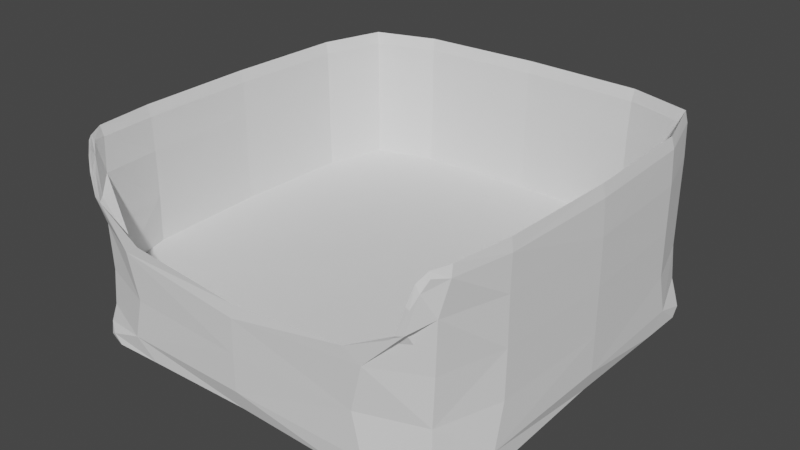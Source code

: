 # Source: HouseCaixadeAreia1.blend  (saved by Blender 3.1.7; exported with 4.5.12 LTS)
import bpy
from mathutils import Matrix  # noqa: F401  (used for matrix-valued properties, if any)

bpy.ops.wm.read_factory_settings(use_empty=True)
scene = bpy.context.scene
scene.name = 'Scene'

# ---- collections
col_collection = bpy.data.collections.new('Collection'); scene.collection.children.link(col_collection)

# ---- world
world_world = bpy.data.worlds.new('World'); scene.world = world_world
world_world.use_nodes = True; world_world.node_tree.nodes.clear()
_N = world_world.node_tree.nodes; _L = world_world.node_tree.links
n0 = _N.new('ShaderNodeOutputWorld'); n0.name = 'World Output'; n0.location = (300, 300)
n1 = _N.new('ShaderNodeBackground'); n1.name = 'Background'; n1.location = (10, 300)
n1.inputs[0].default_value = (0.05088, 0.05088, 0.05088, 1.0)
_L.new(n1.outputs[0], n0.inputs[0])
n0.is_active_output = True
world_world.color = (0.05088, 0.05088, 0.05088)
world_world.use_sun_shadow = False
world_world.sun_shadow_jitter_overblur = 0.0

# ---- meshes
me_housecaixadeareia1 = bpy.data.meshes.new('HouseCaixadeAreia1')
me_housecaixadeareia1.from_pydata([(-1.911, -1.121, 1.839), (-1.138, 1.92, 1.839), (-1.914, 1.137, 1.838), (1.914, 1.137, 1.838), (1.138, 1.92, 1.839), (1.911, -1.121, 1.839), (-1.257, -1.933, 0.2738), (-1.018, -1.682, 0.02922), (-1.682, -1.019, 0.02897), (-1.933, -1.26, 0.2732), (-1.934, 1.26, 0.2729), (-1.682, 1.019, 0.02897), (-1.019, 1.682, 0.02897), (-1.26, 1.934, 0.2729), (1.933, -1.26, 0.2732), (1.682, -1.019, 0.02897), (1.018, -1.682, 0.02922), (1.257, -1.933, 0.2738), (1.26, 1.934, 0.2729), (1.019, 1.682, 0.02897), (1.682, 1.019, 0.02897), (1.934, 1.26, 0.2729), (1.717, -1.859, 0.08319), (1.651, -1.827, 0.01775), (1.827, -1.651, 0.01768), (1.859, -1.717, 0.08297), (1.859, 1.718, 0.08289), (1.827, 1.651, 0.01768), (1.651, 1.827, 0.01768), (1.718, 1.859, 0.08289), (-1.718, 1.859, 0.08289), (-1.651, 1.827, 0.01768), (-1.827, 1.651, 0.01768), (-1.859, 1.718, 0.08289), (-1.859, -1.717, 0.08297), (-1.827, -1.651, 0.01768), (-1.651, -1.827, 0.01775), (-1.717, -1.859, 0.08319), (-1.266, -1.931, 1.076), (-1.922, -1.14, 1.098), (1.266, -1.931, 1.076), (-1.93, 1.14, 1.093), (-1.141, 1.932, 1.093), (1.141, 1.932, 1.093), (1.922, -1.14, 1.098), (1.93, 1.14, 1.093), (-1.858, -1.102, 1.839), (-1.117, 1.87, 1.838), (-1.863, 1.116, 1.837), (1.863, 1.116, 1.837), (1.117, 1.87, 1.838), (1.858, -1.102, 1.839), (-1.225, -1.858, 0.2884), (-1.005, -1.631, 0.0864), (-1.631, -1.005, 0.08615), (-1.857, -1.229, 0.2877), (-1.859, 1.229, 0.2875), (-1.631, 1.005, 0.08615), (-1.005, 1.631, 0.08615), (-1.229, 1.859, 0.2874), (1.857, -1.229, 0.2877), (1.631, -1.005, 0.08615), (1.005, -1.631, 0.0864), (1.225, -1.858, 0.2884), (1.229, 1.859, 0.2874), (1.005, 1.631, 0.08615), (1.631, 1.005, 0.08615), (1.859, 1.229, 0.2875), (1.672, -1.798, 0.1184), (1.622, -1.78, 0.07955), (1.78, -1.622, 0.07947), (1.798, -1.673, 0.1182), (1.798, 1.674, 0.1181), (1.78, 1.622, 0.07947), (1.622, 1.78, 0.07947), (1.674, 1.798, 0.1181), (-1.674, 1.798, 0.1181), (-1.622, 1.78, 0.07947), (-1.78, 1.622, 0.07947), (-1.798, 1.674, 0.1181), (-1.798, -1.673, 0.1182), (-1.78, -1.622, 0.07947), (-1.622, -1.78, 0.07955), (-1.672, -1.798, 0.1184), (-1.234, -1.876, 1.077), (-1.842, -1.109, 1.098), (1.234, -1.876, 1.077), (-1.852, 1.109, 1.093), (-1.109, 1.854, 1.093), (1.109, 1.854, 1.093), (1.842, -1.109, 1.098), (1.852, 1.109, 1.093), (-1.662, -1.901, 1.655), (-1.757, -1.808, 1.881), (1.757, -1.808, 1.881), (1.662, -1.901, 1.655), (-1.723, -1.779, 1.881), (-1.632, -1.869, 1.655), (1.632, -1.869, 1.655), (1.723, -1.779, 1.881), (-1.73, 1.731, 1.838), (1.73, 1.731, 1.838), (-1.951, 0.002219, 1.836), (-3.632e-08, 1.966, 1.839), (1.951, 0.002219, 1.836), (-1.04, 1.928, 0.103), (-1.202, 1.202, 0.005913), (-1.928, 1.04, 0.103), (-1.759, 1.759, 0.3187), (1.928, 1.04, 0.103), (1.202, 1.202, 0.005913), (1.04, 1.928, 0.103), (1.759, 1.759, 0.3187), (1.038, -1.928, 0.1037), (1.202, -1.202, 0.005944), (1.928, -1.04, 0.103), (1.756, -1.758, 0.3193), (-1.928, -1.04, 0.103), (-1.202, -1.202, 0.005944), (-1.038, -1.928, 0.1037), (-1.756, -1.758, 0.3193), (-1.925, -1.152, 0.6588), (1.863e-08, -1.457, 0.03336), (-1.457, -2.98e-08, 0.03308), (-3.912e-08, 1.457, 0.03308), (1.457, 2.421e-08, 0.03308), (-1.929, 1.152, 0.6577), (-1.152, 1.93, 0.6576), (1.152, 1.93, 0.6576), (1.917, -1.138, 1.53), (1.927, 1.141, 1.521), (1.674, -1.858, 0.04668), (1.738, -1.738, 0.00862), (1.858, -1.675, 0.04652), (1.795, -1.795, 0.08458), (1.892, -1.643, 0.1295), (1.828, -1.516, 0.01968), (1.515, -1.828, 0.01983), (1.641, -1.892, 0.13), (1.858, 1.675, 0.04651), (1.738, 1.738, 0.008608), (1.675, 1.858, 0.04651), (1.795, 1.795, 0.08442), (1.892, 1.643, 0.1294), (1.643, 1.892, 0.1294), (1.516, 1.828, 0.01968), (1.828, 1.516, 0.01968), (-1.675, 1.858, 0.04651), (-1.738, 1.738, 0.008608), (-1.858, 1.675, 0.04651), (-1.795, 1.795, 0.08442), (-1.516, 1.828, 0.01968), (-1.643, 1.892, 0.1294), (-1.892, 1.643, 0.1294), (-1.828, 1.516, 0.01968), (-1.858, -1.675, 0.04652), (-1.738, -1.738, 0.00862), (-1.674, -1.858, 0.04668), (-1.795, -1.795, 0.08458), (-1.641, -1.892, 0.13), (-1.515, -1.828, 0.01983), (-1.828, -1.516, 0.01968), (-1.892, -1.643, 0.1295), (2.235e-08, -1.974, 0.3091), (1.975, -0.000113, 0.3084), (-2.608e-08, 1.976, 0.3082), (-1.975, -0.0001131, 0.3084), (-1.162, -1.927, 0.6536), (-1.917, -1.138, 1.53), (1.162, -1.927, 0.6536), (-1.927, 1.141, 1.521), (-1.142, 1.931, 1.521), (1.142, 1.931, 1.521), (1.925, -1.152, 0.6588), (1.929, 1.152, 0.6577), (-1.973, -0.0003911, 1.093), (-7.916e-09, 1.979, 1.093), (1.973, -0.0003912, 1.093), (7.451e-09, -1.965, 0.9689), (-1.754, -1.736, 1.099), (-1.738, 1.738, 1.093), (1.738, 1.738, 1.093), (1.754, -1.736, 1.099), (-1.691, 1.692, 1.838), (1.691, 1.692, 1.838), (-1.896, 0.002062, 1.836), (-3.725e-09, 1.911, 1.838), (1.896, 0.002062, 1.836), (-1.023, 1.858, 0.1406), (-1.177, 1.177, 0.07023), (-1.858, 1.023, 0.1407), (-1.701, 1.701, 0.3284), (1.858, 1.023, 0.1407), (1.177, 1.177, 0.07023), (1.023, 1.858, 0.1406), (1.701, 1.701, 0.3284), (1.022, -1.858, 0.1414), (1.177, -1.177, 0.07026), (1.858, -1.023, 0.1407), (1.697, -1.7, 0.329), (-1.858, -1.023, 0.1407), (-1.177, -1.177, 0.07026), (-1.022, -1.858, 0.1414), (-1.697, -1.7, 0.329), (-1.847, -1.12, 0.6624), (-2.235e-08, -1.409, 0.08865), (-1.409, 1.265e-05, 0.08836), (-1.863e-08, 1.409, 0.08836), (1.409, 1.27e-05, 0.08836), (-1.851, 1.12, 0.6613), (-1.12, 1.852, 0.6611), (1.12, 1.852, 0.6611), (1.84, -1.109, 1.53), (1.853, 1.111, 1.52), (1.64, -1.803, 0.09615), (1.702, -1.702, 0.07417), (1.803, -1.64, 0.096), (1.741, -1.741, 0.118), (1.824, -1.602, 0.1554), (1.778, -1.494, 0.08102), (1.493, -1.778, 0.08117), (1.6, -1.824, 0.1559), (1.803, 1.64, 0.09599), (1.702, 1.702, 0.07415), (1.64, 1.803, 0.09599), (1.741, 1.741, 0.1178), (1.825, 1.602, 0.1553), (1.602, 1.825, 0.1553), (1.494, 1.778, 0.08102), (1.778, 1.494, 0.08102), (-1.64, 1.803, 0.09599), (-1.702, 1.702, 0.07415), (-1.803, 1.64, 0.09599), (-1.741, 1.741, 0.1178), (-1.494, 1.778, 0.08102), (-1.602, 1.825, 0.1553), (-1.825, 1.602, 0.1553), (-1.778, 1.494, 0.08102), (-1.803, -1.64, 0.096), (-1.702, -1.702, 0.07417), (-1.64, -1.803, 0.09615), (-1.741, -1.741, 0.118), (-1.6, -1.824, 0.1559), (-1.493, -1.778, 0.08117), (-1.778, -1.494, 0.08102), (-1.824, -1.602, 0.1554), (-1.863e-09, -1.894, 0.3237), (1.894, 4.277e-05, 0.3229), (0.0, 1.895, 0.3227), (-1.894, 4.275e-05, 0.3229), (-1.128, -1.853, 0.6572), (-1.84, -1.109, 1.53), (1.128, -1.853, 0.6572), (-1.853, 1.111, 1.52), (-1.111, 1.858, 1.521), (1.111, 1.858, 1.521), (1.847, -1.12, 0.6624), (1.851, 1.12, 0.6613), (-1.888, 2.107e-05, 1.094), (0.0, 1.895, 1.093), (1.888, 2.109e-05, 1.094), (3.725e-09, -1.91, 0.9695), (-1.69, -1.681, 1.1), (-1.679, 1.679, 1.093), (1.679, 1.679, 1.093), (1.69, -1.681, 1.1), (-1.888, -1.106, 1.947), (-1.128, 1.895, 1.951), (-1.888, 1.127, 1.949), (1.888, 1.127, 1.949), (1.128, 1.895, 1.951), (1.888, -1.106, 1.947), (-1.102, -1.935, 1.176), (1.102, -1.935, 1.176), (-1.713, -1.859, 1.775), (-1.631, -1.901, 1.674), (-1.674, -1.822, 1.775), (-1.736, -1.798, 1.927), (1.713, -1.859, 1.775), (1.736, -1.798, 1.927), (1.674, -1.822, 1.775), (1.631, -1.901, 1.674), (-1.825, -1.678, 1.856), (-1.779, -1.647, 1.855), (-1.626, -1.908, 1.45), (-1.589, -1.865, 1.45), (1.825, -1.678, 1.856), (1.779, -1.647, 1.855), (1.626, -1.908, 1.45), (1.589, -1.865, 1.45), (-2.008e-08, 5.073e-07, 0.005993), (1.737, -1.737, 0.662), (1.739, 1.739, 0.6606), (-1.913, -1.386e-05, 0.1162), (-2.049e-08, 1.913, 0.1161), (1.913, -1.379e-05, 0.1162), (2.421e-08, -1.913, 0.1169), (-1.739, 1.739, 0.6606), (-1.528, 1.913, 0.07024), (1.793, 1.793, 0.1514), (1.913, -1.528, 0.07026), (-1.527, -1.913, 0.07067), (-1.553, -1.921, 1.43), (1.772, -1.772, 0.03863), (1.527, -1.913, 0.07067), (1.792, -1.793, 0.1518), (1.643, -1.643, 0.001461), (1.772, 1.772, 0.03859), (1.643, 1.643, 0.001442), (1.528, 1.913, 0.07024), (1.913, 1.528, 0.07024), (-1.772, 1.772, 0.03859), (-1.793, 1.793, 0.1514), (-1.643, 1.643, 0.001442), (-1.913, 1.528, 0.07024), (-1.772, -1.772, 0.03863), (-1.913, -1.528, 0.07026), (-1.792, -1.793, 0.1518), (-1.643, -1.643, 0.001461), (1.967, 0.0002593, 1.521), (1.036e-08, 1.978, 1.521), (-1.967, 0.0002593, 1.521), (-1.974, -0.0003227, 0.66), (0.0, 1.976, 0.6595), (1.974, -0.0003227, 0.66), (-1.863e-09, -1.971, 0.6464), (-1.737, -1.737, 0.662), (-1.738, 1.739, 1.521), (1.738, 1.739, 1.521), (1.553, -1.921, 1.43), (2.151e-08, 2.291e-05, 0.06911), (1.676, -1.68, 0.6653), (1.68, 1.68, 0.6638), (-1.841, 2.6e-05, 0.1517), (1.863e-09, 1.841, 0.1517), (1.841, 2.605e-05, 0.1517), (-1.863e-09, -1.841, 0.1525), (-1.68, 1.68, 0.6638), (-1.501, 1.849, 0.1141), (1.735, 1.735, 0.171), (1.849, -1.501, 0.1141), (-1.5, -1.849, 0.1145), (1.719, -1.705, 1.567), (1.727, -1.727, 0.09015), (1.5, -1.849, 0.1145), (1.733, -1.735, 0.1714), (1.61, -1.61, 0.06944), (1.728, 1.728, 0.09012), (1.61, 1.61, 0.06942), (1.501, 1.849, 0.1141), (1.849, 1.501, 0.1141), (-1.728, 1.728, 0.09012), (-1.735, 1.735, 0.171), (-1.61, 1.61, 0.06942), (-1.849, 1.501, 0.1141), (-1.727, -1.727, 0.09015), (-1.849, -1.501, 0.1141), (-1.733, -1.735, 0.1714), (-1.61, -1.61, 0.06944), (1.886, 0.0004017, 1.521), (-9.313e-09, 1.898, 1.521), (-1.886, 0.0004016, 1.521), (-1.89, 3.489e-05, 0.6637), (3.725e-09, 1.892, 0.6632), (1.89, 3.491e-05, 0.6637), (-9.313e-09, -1.893, 0.6502), (-1.676, -1.68, 0.6653), (-1.682, 1.682, 1.521), (1.682, 1.682, 1.521), (-1.711, 1.711, 1.95), (1.711, 1.711, 1.95), (1.782, -1.755, 1.567), (-1.782, -1.755, 1.567), (-1.923, 0.002962, 1.947), (-1.863e-09, 1.939, 1.951), (1.923, 0.002962, 1.947), (1.813, -1.65, 1.948), (-1.719, -1.705, 1.567), (-5.588e-09, -1.943, 1.082), (-1.674, -1.86, 1.838), (1.674, -1.86, 1.838), (-1.813, -1.65, 1.948), (-1.0, -1.0, 0.0), (1.0, -1.0, 0.0), (-1.0, 1.0, 0.0), (1.0, 1.0, 0.0), (-1.267e-07, 0.0005047, 0.6611)], [], [(137, 304, 113, 16), (123, 11, 106, 290), (106, 12, 124, 290), (145, 308, 110, 19), (19, 110, 290, 124), (110, 20, 125, 290), (136, 306, 114, 15), (15, 114, 290, 125), (114, 16, 122, 290), (160, 318, 118, 7), (7, 118, 290, 122), (118, 8, 123, 290), (138, 305, 116, 17), (161, 316, 117, 8), (40, 169, 291, 182), (305, 135, 14, 116), (17, 116, 291, 169), (291, 116, 14, 173), (44, 173, 324, 177), (291, 173, 44, 182), (316, 162, 9, 117), (45, 174, 292, 181), (299, 144, 18, 112), (21, 112, 292, 174), (292, 112, 18, 128), (323, 176, 43, 128), (292, 128, 43, 181), (179, 326, 167, 38), (151, 298, 105, 12), (8, 117, 293, 123), (117, 9, 166, 293), (376, 286, 5, 271), (298, 152, 13, 105), (10, 107, 293, 166), (293, 107, 11, 123), (12, 105, 294, 124), (105, 13, 165, 294), (324, 173, 14, 164), (61, 197, 346, 219), (310, 143, 21, 109), (18, 111, 294, 165), (294, 111, 19, 124), (174, 324, 164, 21), (20, 109, 295, 125), (109, 21, 164, 295), (325, 167, 6, 163), (58, 188, 338, 234), (304, 138, 17, 113), (14, 115, 295, 164), (295, 115, 15, 125), (166, 322, 126, 10), (169, 325, 163, 17), (16, 113, 296, 122), (113, 17, 163, 296), (6, 119, 296, 163), (296, 119, 7, 122), (101, 4, 270, 370), (42, 127, 297, 180), (165, 323, 128, 18), (312, 153, 10, 108), (13, 108, 297, 127), (297, 108, 10, 126), (297, 126, 41, 180), (35, 155, 316, 161), (31, 147, 298, 151), (30, 150, 312, 152), (298, 147, 30, 152), (195, 64, 227, 339), (313, 148, 31, 151), (308, 140, 27, 146), (26, 142, 299, 143), (62, 196, 344, 220), (299, 142, 29, 144), (265, 86, 289, 342), (247, 60, 256, 364), (25, 133, 300, 135), (300, 133, 24, 136), (199, 60, 218, 345), (286, 371, 129, 5), (93, 277, 381, 282), (37, 157, 301, 159), (301, 157, 36, 160), (189, 58, 234, 353), (275, 92, 284, 302), (38, 272, 302, 284), (302, 272, 84, 285), (60, 198, 340, 218), (97, 275, 302, 285), (22, 134, 305, 138), (131, 23, 132, 303), (132, 24, 133, 303), (276, 379, 275, 97), (22, 131, 303, 134), (309, 141, 28, 145), (43, 172, 328, 181), (316, 155, 34, 162), (32, 148, 313, 154), (134, 303, 133, 25), (139, 27, 140, 307), (140, 28, 141, 307), (307, 141, 29, 142), (260, 364, 256, 90), (304, 131, 22, 138), (26, 139, 307, 142), (148, 311, 147, 31), (310, 139, 26, 143), (188, 59, 235, 338), (314, 149, 32, 154), (29, 141, 309, 144), (148, 32, 149, 311), (311, 149, 33, 150), (312, 150, 33, 153), (317, 158, 37, 159), (33, 149, 314, 153), (36, 156, 318, 160), (371, 182, 44, 129), (130, 45, 181, 328), (66, 192, 350, 229), (120, 6, 167, 326), (34, 158, 317, 162), (155, 35, 156, 315), (156, 36, 157, 315), (34, 155, 315, 158), (191, 56, 236, 352), (248, 363, 210, 59), (13, 127, 323, 165), (9, 120, 326, 121), (6, 120, 317, 159), (120, 9, 162, 317), (5, 104, 375, 271), (158, 315, 157, 37), (38, 178, 378, 272), (129, 44, 177, 319), (45, 130, 319, 177), (24, 132, 306, 136), (41, 170, 327, 180), (3, 104, 319, 130), (319, 104, 5, 129), (4, 103, 374, 270), (178, 40, 273, 378), (172, 43, 176, 320), (378, 273, 86, 261), (3, 101, 370, 269), (42, 171, 320, 176), (1, 103, 320, 171), (320, 103, 4, 172), (170, 41, 175, 321), (246, 52, 250, 365), (372, 282, 0, 168), (39, 168, 321, 175), (0, 102, 321, 168), (321, 102, 2, 170), (9, 121, 322, 166), (322, 121, 39, 175), (322, 175, 41, 126), (180, 327, 171, 42), (38, 167, 325, 178), (100, 2, 268, 369), (46, 266, 381, 283), (1, 100, 369, 267), (100, 1, 171, 327), (326, 179, 39, 121), (2, 102, 373, 268), (2, 100, 327, 170), (101, 3, 130, 328), (28, 140, 308, 145), (179, 38, 284, 372), (4, 101, 328, 172), (273, 40, 288, 329), (95, 281, 329, 288), (329, 281, 98, 289), (201, 54, 244, 358), (86, 273, 329, 289), (194, 65, 228, 349), (189, 57, 206, 330), (54, 201, 330, 206), (201, 53, 205, 330), (62, 197, 330, 205), (349, 228, 74, 224), (197, 61, 208, 330), (66, 193, 330, 208), (193, 65, 207, 330), (77, 230, 351, 231), (58, 189, 330, 207), (220, 344, 214, 69), (252, 86, 265, 331), (90, 256, 331, 265), (200, 55, 245, 356), (60, 199, 331, 256), (354, 237, 78, 232), (331, 199, 63, 252), (257, 91, 264, 332), (64, 211, 363, 248), (89, 211, 332, 264), (190, 57, 237, 354), (64, 195, 332, 211), (332, 195, 67, 257), (366, 204, 85, 262), (200, 54, 206, 333), (192, 67, 226, 350), (57, 190, 333, 206), (333, 190, 56, 249), (55, 200, 333, 249), (188, 58, 207, 334), (196, 63, 221, 344), (65, 194, 334, 207), (334, 194, 64, 248), (59, 188, 334, 248), (67, 247, 364, 257), (192, 66, 208, 335), (236, 354, 232, 79), (61, 198, 335, 208), (335, 198, 60, 247), (67, 192, 335, 247), (63, 246, 365, 252), (196, 62, 205, 336), (363, 259, 88, 210), (53, 202, 336, 205), (336, 202, 52, 246), (209, 87, 258, 362), (63, 196, 336, 246), (210, 88, 263, 337), (56, 209, 362, 249), (87, 209, 337, 263), (230, 76, 233, 351), (56, 191, 337, 209), (337, 191, 59, 210), (228, 348, 223, 74), (76, 230, 338, 235), (338, 230, 77, 234), (91, 257, 364, 260), (71, 216, 343, 217), (75, 225, 339, 227), (339, 225, 72, 226), (227, 349, 224, 75), (83, 240, 355, 241), (70, 216, 340, 219), (340, 216, 71, 218), (271, 375, 187, 51), (82, 240, 341, 243), (341, 240, 83, 242), (289, 98, 280, 342), (53, 201, 358, 243), (323, 127, 42, 176), (280, 99, 287, 342), (51, 212, 342, 287), (212, 90, 265, 342), (221, 345, 217, 68), (69, 214, 343, 215), (214, 68, 217, 343), (348, 229, 73, 223), (70, 215, 343, 216), (353, 234, 77, 231), (193, 66, 229, 348), (346, 220, 69, 215), (350, 226, 72, 222), (73, 222, 347, 223), (222, 72, 225, 347), (75, 224, 347, 225), (74, 223, 347, 224), (86, 252, 365, 261), (204, 366, 203, 55), (358, 244, 81, 239), (237, 353, 231, 78), (198, 61, 219, 340), (235, 352, 233, 76), (352, 236, 79, 233), (244, 356, 238, 81), (79, 232, 351, 233), (78, 231, 351, 232), (368, 264, 91, 213), (356, 245, 80, 238), (63, 199, 345, 221), (243, 358, 239, 82), (357, 242, 83, 241), (245, 357, 241, 80), (81, 238, 355, 239), (238, 80, 241, 355), (84, 250, 366, 262), (366, 250, 52, 203), (281, 380, 280, 98), (82, 239, 355, 240), (345, 218, 71, 217), (264, 368, 255, 89), (197, 62, 220, 346), (203, 52, 242, 357), (272, 378, 261, 84), (55, 203, 357, 245), (359, 260, 90, 212), (211, 89, 259, 363), (51, 187, 359, 212), (359, 187, 49, 213), (359, 213, 91, 260), (89, 255, 360, 259), (374, 267, 47, 186), (50, 186, 360, 255), (360, 186, 47, 254), (88, 254, 367, 263), (360, 254, 88, 259), (87, 253, 361, 258), (373, 266, 46, 185), (48, 185, 361, 253), (361, 185, 46, 251), (85, 251, 377, 262), (361, 251, 85, 258), (85, 204, 362, 258), (362, 204, 55, 249), (269, 370, 184, 49), (263, 367, 253, 87), (270, 374, 186, 50), (54, 200, 356, 244), (377, 285, 84, 262), (267, 369, 183, 47), (250, 84, 261, 365), (251, 46, 283, 377), (202, 53, 243, 341), (369, 268, 48, 183), (47, 183, 367, 254), (183, 48, 253, 367), (268, 373, 185, 48), (370, 270, 50, 184), (49, 184, 368, 213), (184, 50, 255, 368), (144, 309, 111, 18), (67, 195, 339, 226), (219, 346, 215, 70), (275, 379, 274, 92), (313, 151, 12, 106), (380, 281, 95, 278), (286, 94, 278, 371), (277, 379, 276, 96), (278, 95, 288, 371), (229, 350, 222, 73), (379, 277, 93, 274), (92, 274, 372, 284), (274, 93, 282, 372), (143, 299, 112, 21), (266, 0, 282, 381), (318, 156, 35, 161), (306, 132, 23, 137), (279, 94, 286, 376), (99, 279, 376, 287), (344, 221, 68, 214), (57, 189, 353, 237), (287, 376, 271, 51), (96, 276, 377, 283), (276, 97, 285, 377), (305, 134, 25, 135), (371, 288, 40, 182), (381, 277, 96, 283), (56, 190, 354, 236), (308, 146, 20, 110), (153, 314, 107, 10), (154, 313, 106, 11), (279, 380, 278, 94), (23, 131, 304, 137), (52, 202, 341, 242), (27, 139, 310, 146), (102, 0, 266, 373), (103, 1, 267, 374), (104, 3, 269, 375), (309, 145, 19, 111), (306, 137, 16, 114), (135, 300, 115, 14), (311, 150, 30, 147), (300, 136, 15, 115), (318, 161, 8, 118), (146, 310, 109, 20), (159, 301, 119, 6), (301, 160, 7, 119), (152, 312, 108, 13), (177, 324, 174, 45), (178, 325, 169, 40), (179, 372, 168, 39), (375, 269, 49, 187), (314, 154, 11, 107), (280, 380, 279, 99), (64, 194, 349, 227), (65, 193, 348, 228), (59, 191, 352, 235), (382, 383, 385, 384), (366, 204, 386), (204, 362, 386), (362, 209, 386), (209, 337, 386), (337, 210, 386), (210, 363, 386), (363, 211, 386), (211, 332, 386), (332, 257, 386), (257, 364, 386), (364, 256, 386), (256, 331, 386), (331, 252, 386), (252, 365, 386), (365, 250, 386), (250, 366, 386)])
_uv = me_housecaixadeareia1.uv_layers.new(name='UVMap')
_uv.uv.foreach_set('vector', [0.375, 0.7905, 0.3813, 0.784, 0.3819, 0.8089, 0.3345, 0.75, 0.375, 0.125, 0.125, 0.5405, 0.1709, 0.5459, 0.2487, 0.625, 0.1709, 0.5459, 0.375, 0.2905, 0.25, 0.5, 0.2487, 0.625, 0.3345, 0.5, 0.3513, 0.5226, 0.3271, 0.5474, 0.375, 0.4595, 0.3345, 0.5, 0.3271, 0.5474, 0.2487, 0.625, 0.375, 0.375, 0.3271, 0.5474, 0.3588, 0.5621, 0.3442, 0.625, 0.2487, 0.625, 0.3694, 0.7146, 0.3513, 0.7274, 0.3271, 0.7026, 0.3588, 0.6879, 0.3588, 0.6879, 0.3271, 0.7026, 0.2487, 0.625, 0.3442, 0.625, 0.3271, 0.7026, 0.375, 0.7905, 0.25, 0.75, 0.2487, 0.625, 0.1655, 0.75, 0.148, 0.727, 0.1709, 0.7041, 0.375, 0.9595, 0.1655, 0.75, 0.1709, 0.7041, 0.2487, 0.625, 0.375, 0.875, 0.1709, 0.7041, 0.375, 0.04045, 0.125, 0.625, 0.2487, 0.625, 0.3866, 0.7708, 0.3884, 0.75, 0.3963, 0.75, 0.393, 0.7931, 0.375, 0.04045, 0.3813, 0.03437, 0.3819, 0.05913, 0.125, 0.7095, 0.443, 0.7917, 0.4163, 0.7976, 0.4169, 0.7498, 0.4444, 0.7486, 0.3884, 0.75, 0.3866, 0.7292, 0.393, 0.7069, 0.3963, 0.75, 0.393, 0.7931, 0.3963, 0.75, 0.4169, 0.7498, 0.4163, 0.7976, 0.4169, 0.7498, 0.3963, 0.75, 0.393, 0.7069, 0.4166, 0.7016, 0.4442, 0.7009, 0.4166, 0.7016, 0.4167, 0.625, 0.4439, 0.625, 0.4169, 0.7498, 0.4166, 0.7016, 0.4442, 0.7009, 0.4444, 0.7486, 0.3813, 0.03437, 0.3866, 0.02414, 0.393, 0.04574, 0.3819, 0.05913, 0.4439, 0.5491, 0.4166, 0.5484, 0.4168, 0.5, 0.4439, 0.5, 0.3884, 0.5, 0.3866, 0.4792, 0.393, 0.4569, 0.3963, 0.5, 0.393, 0.5431, 0.3963, 0.5, 0.4168, 0.5, 0.4166, 0.5484, 0.4168, 0.5, 0.3963, 0.5, 0.393, 0.4569, 0.4166, 0.4516, 0.4167, 0.375, 0.4439, 0.375, 0.4439, 0.4509, 0.4166, 0.4516, 0.4168, 0.5, 0.4166, 0.4516, 0.4439, 0.4509, 0.4439, 0.5, 0.4444, 0.01499, 0.4168, 0.01477, 0.4159, 0.9777, 0.4439, 0.0, 0.375, 0.2905, 0.3813, 0.284, 0.3819, 0.3089, 0.1655, 0.5, 0.375, 0.04045, 0.3819, 0.05913, 0.3822, 0.125, 0.125, 0.625, 0.3819, 0.05913, 0.393, 0.04574, 0.3946, 0.1253, 0.3822, 0.125, 0.4991, 0.737, 0.4927, 0.739, 0.491, 0.6987, 0.4989, 0.7002, 0.3813, 0.284, 0.3866, 0.2708, 0.393, 0.2931, 0.3819, 0.3089, 0.393, 0.2069, 0.3819, 0.1911, 0.3822, 0.125, 0.3946, 0.1253, 0.3822, 0.125, 0.3819, 0.1911, 0.125, 0.5405, 0.375, 0.125, 0.375, 0.2905, 0.3819, 0.3089, 0.3822, 0.375, 0.25, 0.5, 0.3819, 0.3089, 0.393, 0.2931, 0.3946, 0.375, 0.3822, 0.375, 0.4167, 0.625, 0.4166, 0.7016, 0.393, 0.7069, 0.3946, 0.625, 0.375, 0.7095, 0.3548, 0.7298, 0.3544, 0.7306, 0.3712, 0.7177, 0.3807, 0.5336, 0.3866, 0.5208, 0.393, 0.5431, 0.3799, 0.5604, 0.393, 0.4569, 0.3819, 0.4411, 0.3822, 0.375, 0.3946, 0.375, 0.3822, 0.375, 0.3819, 0.4411, 0.3345, 0.5, 0.375, 0.375, 0.4166, 0.5484, 0.4167, 0.625, 0.3946, 0.625, 0.393, 0.5431, 0.3588, 0.5621, 0.3799, 0.5604, 0.3783, 0.625, 0.3442, 0.625, 0.3799, 0.5604, 0.393, 0.5431, 0.3946, 0.625, 0.3783, 0.625, 0.4158, 0.878, 0.4159, 0.0, 0.3878, 0.9777, 0.3942, 0.8771, 0.375, 0.2905, 0.3814, 0.2814, 0.3812, 0.281, 0.1655, 0.5, 0.3813, 0.784, 0.3866, 0.7708, 0.393, 0.7931, 0.3819, 0.8089, 0.393, 0.7069, 0.3799, 0.6896, 0.3783, 0.625, 0.3946, 0.625, 0.3783, 0.625, 0.3799, 0.6896, 0.3588, 0.6879, 0.3442, 0.625, 0.3946, 0.1253, 0.4167, 0.1254, 0.4166, 0.2016, 0.393, 0.2069, 0.4163, 0.7976, 0.4158, 0.878, 0.3942, 0.8771, 0.393, 0.7931, 0.375, 0.7905, 0.3819, 0.8089, 0.3821, 0.8754, 0.25, 0.75, 0.3819, 0.8089, 0.393, 0.7931, 0.3942, 0.8771, 0.3821, 0.8754, 0.3878, 0.9777, 0.3816, 0.9426, 0.3821, 0.8754, 0.3942, 0.8771, 0.3821, 0.8754, 0.3816, 0.9426, 0.1655, 0.75, 0.375, 0.875, 0.4907, 0.5, 0.4907, 0.4509, 0.4988, 0.4531, 0.4988, 0.5, 0.4439, 0.2991, 0.4166, 0.2984, 0.4168, 0.25, 0.4439, 0.25, 0.3946, 0.375, 0.4167, 0.375, 0.4166, 0.4516, 0.393, 0.4569, 0.3884, 0.25, 0.3866, 0.2292, 0.393, 0.2069, 0.3963, 0.25, 0.393, 0.2931, 0.3963, 0.25, 0.4168, 0.25, 0.4166, 0.2984, 0.4168, 0.25, 0.3963, 0.25, 0.393, 0.2069, 0.4166, 0.2016, 0.4168, 0.25, 0.4166, 0.2016, 0.4439, 0.2009, 0.4439, 0.25, 0.125, 0.7095, 0.3814, 0.03139, 0.3813, 0.03437, 0.125, 0.7095, 0.1655, 0.5, 0.3814, 0.2814, 0.3813, 0.284, 0.1655, 0.5, 0.1473, 0.5, 0.3878, 0.25, 0.3884, 0.25, 0.3866, 0.2708, 0.3813, 0.284, 0.1564, 0.5, 0.3878, 0.2723, 0.3866, 0.2708, 0.3878, 0.5, 0.3878, 0.4777, 0.386, 0.4814, 0.3875, 0.5, 0.148, 0.523, 0.144, 0.519, 0.375, 0.2905, 0.1655, 0.5, 0.3513, 0.5226, 0.3559, 0.5188, 0.375, 0.5405, 0.3694, 0.5354, 0.375, 0.5223, 0.3878, 0.5, 0.3884, 0.5, 0.3866, 0.5208, 0.375, 0.7905, 0.3814, 0.7814, 0.3812, 0.781, 0.3345, 0.75, 0.3884, 0.5, 0.3638, 0.5112, 0.3878, 0.4777, 0.3866, 0.4792, 0.4444, 0.7473, 0.4439, 0.7723, 0.465, 0.7723, 0.4745, 0.748, 0.3938, 0.625, 0.3878, 0.7277, 0.416, 0.7031, 0.4165, 0.625, 0.375, 0.7277, 0.3814, 0.7186, 0.3807, 0.7164, 0.3866, 0.7292, 0.3807, 0.7164, 0.375, 0.7186, 0.375, 0.7095, 0.3694, 0.7146, 0.3878, 0.75, 0.3878, 0.7277, 0.386, 0.7314, 0.3875, 0.75, 0.4927, 0.739, 0.4744, 0.7481, 0.4715, 0.7006, 0.491, 0.6987, 0.5, 0.009816, 0.5, 0.01019, 0.4991, 0.01946, 0.4927, 0.01879, 0.1473, 0.75, 0.3814, 0.9686, 0.3814, 0.966, 0.3878, 0.0, 0.3814, 0.966, 0.1564, 0.75, 0.1655, 0.75, 0.375, 0.9595, 0.1452, 0.5202, 0.375, 0.2905, 0.1655, 0.5, 0.1452, 0.5202, 0.4861, 0.0, 0.4861, 0.0, 0.4674, 0.002866, 0.4653, 0.0003027, 0.4439, 0.9777, 0.4439, 0.0, 0.4653, 0.0003027, 0.4674, 0.002866, 0.4653, 0.0003027, 0.4439, 0.9777, 0.4439, 0.0, 0.465, 0.0, 0.3878, 0.7277, 0.3814, 0.7186, 0.3808, 0.7198, 0.386, 0.7314, 0.4861, 0.0, 0.4861, 0.0, 0.4653, 0.0003027, 0.465, 0.0, 0.3527, 0.75, 0.3878, 0.75, 0.3884, 0.75, 0.3866, 0.7708, 0.3814, 0.7814, 0.3345, 0.75, 0.3559, 0.7312, 0.3594, 0.7344, 0.3559, 0.7312, 0.375, 0.7095, 0.375, 0.7186, 0.3594, 0.7344, 0.4884, 0.006671, 0.4926, 0.005248, 0.4861, 0.0, 0.4861, 0.0, 0.3878, 0.7723, 0.3436, 0.75, 0.3594, 0.7344, 0.3878, 0.75, 0.3813, 0.466, 0.3436, 0.5, 0.3345, 0.5, 0.375, 0.4595, 0.4439, 0.4509, 0.4708, 0.4509, 0.4708, 0.5, 0.4439, 0.5, 0.3813, 0.03437, 0.125, 0.7186, 0.3878, 0.02233, 0.3866, 0.02414, 0.125, 0.5405, 0.144, 0.519, 0.148, 0.523, 0.375, 0.2095, 0.3638, 0.7388, 0.3594, 0.7344, 0.3814, 0.7186, 0.3878, 0.7277, 0.3814, 0.5314, 0.375, 0.5405, 0.3559, 0.5188, 0.3594, 0.5156, 0.3559, 0.5188, 0.375, 0.4595, 0.3436, 0.5, 0.3594, 0.5156, 0.3594, 0.5156, 0.3814, 0.4686, 0.3878, 0.4777, 0.3638, 0.5112, 0.4439, 0.625, 0.4165, 0.625, 0.416, 0.7031, 0.4442, 0.7009, 0.3813, 0.784, 0.3436, 0.75, 0.3878, 0.7723, 0.3866, 0.7708, 0.3878, 0.5223, 0.375, 0.5314, 0.3594, 0.5156, 0.3878, 0.5, 0.144, 0.519, 0.1406, 0.5156, 0.3814, 0.2814, 0.1655, 0.5, 0.3807, 0.5336, 0.375, 0.5314, 0.3878, 0.5223, 0.3866, 0.5208, 0.3814, 0.2814, 0.3878, 0.2723, 0.386, 0.2686, 0.3812, 0.281, 0.3813, 0.216, 0.125, 0.5314, 0.125, 0.5405, 0.375, 0.2095, 0.3527, 0.5, 0.3814, 0.4686, 0.3813, 0.466, 0.3866, 0.4792, 0.144, 0.519, 0.375, 0.2095, 0.125, 0.5314, 0.1406, 0.5156, 0.1406, 0.5156, 0.3814, 0.2186, 0.3878, 0.2277, 0.1362, 0.5112, 0.3884, 0.25, 0.1362, 0.5112, 0.3878, 0.2277, 0.3866, 0.2292, 0.3885, 0.01154, 0.1362, 0.7388, 0.3878, 0.9777, 0.3878, 0.0, 0.125, 0.5223, 0.3814, 0.2186, 0.3813, 0.216, 0.3866, 0.2292, 0.1655, 0.75, 0.144, 0.731, 0.148, 0.727, 0.375, 0.9595, 0.4744, 0.7481, 0.4444, 0.7486, 0.4442, 0.7009, 0.4715, 0.7006, 0.4708, 0.5491, 0.4439, 0.5491, 0.4439, 0.5, 0.4708, 0.5, 0.375, 0.5405, 0.3814, 0.5314, 0.3808, 0.5302, 0.3712, 0.5323, 0.3959, 0.01353, 0.3878, 0.9777, 0.4159, 0.0, 0.4168, 0.01477, 0.125, 0.7277, 0.3878, 0.01117, 0.3885, 0.01154, 0.3866, 0.02414, 0.3814, 0.03139, 0.125, 0.7095, 0.144, 0.731, 0.1406, 0.7344, 0.144, 0.731, 0.375, 0.9595, 0.1564, 0.75, 0.1406, 0.7344, 0.3878, 0.02233, 0.125, 0.7186, 0.1406, 0.7344, 0.3878, 0.01117, 0.3878, 0.25, 0.3878, 0.2277, 0.386, 0.2314, 0.3875, 0.25, 0.3938, 0.375, 0.4165, 0.375, 0.416, 0.2969, 0.3878, 0.2723, 0.393, 0.2931, 0.4166, 0.2984, 0.4167, 0.375, 0.3946, 0.375, 0.393, 0.04574, 0.3959, 0.01353, 0.4168, 0.01477, 0.4166, 0.05204, 0.3878, 0.0, 0.3959, 0.01353, 0.3885, 0.01154, 0.3878, 0.9777, 0.3959, 0.01353, 0.393, 0.04574, 0.3866, 0.02414, 0.3885, 0.01154, 0.491, 0.6987, 0.4907, 0.6247, 0.4988, 0.6247, 0.4989, 0.7002, 0.1362, 0.7388, 0.1406, 0.7344, 0.3814, 0.9686, 0.3878, 0.0, 0.4439, 0.9777, 0.4362, 0.8777, 0.4437, 0.8782, 0.4439, 0.0, 0.4715, 0.7006, 0.4442, 0.7009, 0.4439, 0.625, 0.4709, 0.625, 0.4439, 0.5491, 0.4708, 0.5491, 0.4709, 0.625, 0.4439, 0.625, 0.375, 0.7095, 0.3559, 0.7312, 0.3513, 0.7274, 0.3694, 0.7146, 0.4439, 0.2009, 0.4708, 0.2009, 0.4708, 0.25, 0.4439, 0.25, 0.4907, 0.5491, 0.4907, 0.6247, 0.4709, 0.625, 0.4708, 0.5491, 0.4709, 0.625, 0.4907, 0.6247, 0.491, 0.6987, 0.4715, 0.7006, 0.4907, 0.4509, 0.4907, 0.375, 0.4988, 0.375, 0.4988, 0.4531, 0.4362, 0.8777, 0.443, 0.7917, 0.4496, 0.8021, 0.4437, 0.8782, 0.4708, 0.4509, 0.4439, 0.4509, 0.4439, 0.375, 0.4708, 0.375, 0.4437, 0.8782, 0.4496, 0.8021, 0.4439, 0.7723, 0.4439, 0.875, 0.4907, 0.5491, 0.4907, 0.5, 0.4988, 0.5, 0.4988, 0.5469, 0.4439, 0.2991, 0.4708, 0.2991, 0.4708, 0.375, 0.4439, 0.375, 0.4907, 0.2991, 0.4907, 0.375, 0.4708, 0.375, 0.4708, 0.2991, 0.4708, 0.375, 0.4907, 0.375, 0.4907, 0.4509, 0.4708, 0.4509, 0.4708, 0.2009, 0.4439, 0.2009, 0.4439, 0.1255, 0.4709, 0.1255, 0.3938, 0.8756, 0.3878, 0.0, 0.4159, 0.9777, 0.4165, 0.8772, 0.4745, 0.01377, 0.4927, 0.01879, 0.491, 0.05391, 0.4715, 0.05297, 0.4442, 0.0528, 0.4715, 0.05297, 0.4709, 0.1255, 0.4439, 0.1255, 0.491, 0.05391, 0.4907, 0.1256, 0.4709, 0.1255, 0.4715, 0.05297, 0.4709, 0.1255, 0.4907, 0.1256, 0.4907, 0.2009, 0.4708, 0.2009, 0.393, 0.04574, 0.4166, 0.05204, 0.4167, 0.1254, 0.3946, 0.1253, 0.4167, 0.1254, 0.4166, 0.05204, 0.4442, 0.0528, 0.4439, 0.1255, 0.4167, 0.1254, 0.4439, 0.1255, 0.4439, 0.2009, 0.4166, 0.2016, 0.4439, 0.25, 0.4708, 0.25, 0.4708, 0.2991, 0.4439, 0.2991, 0.4439, 0.0, 0.4159, 0.9777, 0.4158, 0.878, 0.4362, 0.8777, 0.4907, 0.25, 0.4907, 0.2009, 0.4988, 0.2031, 0.4988, 0.25, 0.5, 0.02233, 0.4989, 0.05177, 0.4991, 0.01946, 0.5, 0.01644, 0.4907, 0.2991, 0.4907, 0.25, 0.4988, 0.25, 0.4988, 0.2969, 0.4907, 0.25, 0.4907, 0.2991, 0.4708, 0.2991, 0.4708, 0.25, 0.4168, 0.01477, 0.4444, 0.01499, 0.4442, 0.0528, 0.4166, 0.05204, 0.4907, 0.2009, 0.4907, 0.1256, 0.4988, 0.1256, 0.4988, 0.2031, 0.4907, 0.2009, 0.4907, 0.25, 0.4708, 0.25, 0.4708, 0.2009, 0.4907, 0.5, 0.4907, 0.5491, 0.4708, 0.5491, 0.4708, 0.5, 0.3345, 0.5, 0.3559, 0.5188, 0.3513, 0.5226, 0.375, 0.4595, 0.4444, 0.01499, 0.4439, 0.0, 0.4674, 0.002866, 0.4745, 0.01377, 0.4907, 0.4509, 0.4907, 0.5, 0.4708, 0.5, 0.4708, 0.4509, 0.4496, 0.8021, 0.443, 0.7917, 0.4675, 0.7687, 0.4659, 0.7749, 0.4861, 0.7723, 0.4861, 0.7723, 0.4659, 0.7749, 0.4675, 0.7687, 0.4659, 0.7749, 0.4861, 0.7723, 0.4861, 0.7723, 0.465, 0.7723, 0.1452, 0.7298, 0.375, 0.04045, 0.125, 0.7095, 0.1452, 0.7298, 0.4439, 0.7723, 0.4496, 0.8021, 0.4659, 0.7749, 0.465, 0.7723, 0.3814, 0.4686, 0.3345, 0.5, 0.375, 0.4595, 0.3812, 0.469, 0.1452, 0.5202, 0.375, 0.2095, 0.125, 0.625, 0.2489, 0.625, 0.125, 0.7095, 0.1452, 0.7298, 0.2489, 0.625, 0.375, 0.125, 0.1452, 0.7298, 0.375, 0.9595, 0.25, 0.75, 0.2489, 0.625, 0.3345, 0.75, 0.3548, 0.7298, 0.2489, 0.625, 0.375, 0.875, 0.3812, 0.469, 0.3345, 0.5, 0.3345, 0.5, 0.3814, 0.4686, 0.3548, 0.7298, 0.375, 0.7095, 0.3479, 0.625, 0.2489, 0.625, 0.375, 0.5405, 0.3548, 0.5202, 0.2489, 0.625, 0.3479, 0.625, 0.3548, 0.5202, 0.375, 0.4595, 0.25, 0.5, 0.2489, 0.625, 0.375, 0.2905, 0.1564, 0.5, 0.1407, 0.5157, 0.1452, 0.5202, 0.1655, 0.5, 0.1452, 0.5202, 0.2489, 0.625, 0.375, 0.375, 0.375, 0.7905, 0.3812, 0.781, 0.3436, 0.75, 0.3345, 0.75, 0.416, 0.7946, 0.4439, 0.7723, 0.4444, 0.7473, 0.4159, 0.7494, 0.4442, 0.7009, 0.416, 0.7031, 0.4159, 0.7494, 0.4444, 0.7473, 0.3814, 0.03139, 0.3878, 0.02233, 0.386, 0.02175, 0.3812, 0.03133, 0.3878, 0.7277, 0.3878, 0.75, 0.4159, 0.7494, 0.416, 0.7031, 0.3812, 0.219, 0.125, 0.5405, 0.125, 0.5405, 0.3814, 0.2186, 0.4159, 0.7494, 0.3878, 0.75, 0.3878, 0.7723, 0.416, 0.7946, 0.416, 0.5469, 0.4439, 0.5491, 0.4439, 0.5, 0.4159, 0.5, 0.3878, 0.4777, 0.416, 0.4531, 0.4165, 0.375, 0.3938, 0.375, 0.4439, 0.4509, 0.416, 0.4531, 0.4159, 0.5, 0.4439, 0.5, 0.3814, 0.2186, 0.125, 0.5405, 0.375, 0.2095, 0.3812, 0.219, 0.3878, 0.4777, 0.3878, 0.5, 0.4159, 0.5, 0.416, 0.4531, 0.4159, 0.5, 0.3878, 0.5, 0.3878, 0.5223, 0.416, 0.5469, 0.4159, 0.01434, 0.416, 0.05029, 0.4442, 0.05282, 0.4444, 0.01495, 0.3814, 0.03139, 0.125, 0.7095, 0.375, 0.125, 0.382, 0.125, 0.3814, 0.5314, 0.3878, 0.5223, 0.386, 0.5186, 0.3808, 0.5302, 0.375, 0.2095, 0.3814, 0.2186, 0.382, 0.125, 0.125, 0.625, 0.382, 0.125, 0.3814, 0.2186, 0.3878, 0.2277, 0.3938, 0.1251, 0.3878, 0.02233, 0.3814, 0.03139, 0.382, 0.125, 0.3938, 0.1251, 0.3814, 0.2814, 0.1655, 0.5, 0.375, 0.375, 0.382, 0.375, 0.3814, 0.7814, 0.3878, 0.7723, 0.386, 0.7686, 0.3812, 0.781, 0.375, 0.4595, 0.3814, 0.4686, 0.382, 0.375, 0.25, 0.5, 0.382, 0.375, 0.3814, 0.4686, 0.3878, 0.4777, 0.3938, 0.375, 0.3878, 0.2723, 0.3814, 0.2814, 0.382, 0.375, 0.3938, 0.375, 0.3878, 0.5223, 0.3938, 0.625, 0.4165, 0.625, 0.416, 0.5469, 0.3814, 0.5314, 0.375, 0.5405, 0.3479, 0.625, 0.3787, 0.625, 0.386, 0.2314, 0.3812, 0.219, 0.125, 0.5314, 0.3878, 0.2277, 0.375, 0.7095, 0.3814, 0.7186, 0.3787, 0.625, 0.3479, 0.625, 0.3787, 0.625, 0.3814, 0.7186, 0.3878, 0.7277, 0.3938, 0.625, 0.3878, 0.5223, 0.3814, 0.5314, 0.3787, 0.625, 0.3938, 0.625, 0.3878, 0.7723, 0.3938, 0.8756, 0.4165, 0.8772, 0.416, 0.7946, 0.3814, 0.7814, 0.3345, 0.75, 0.375, 0.875, 0.382, 0.875, 0.4165, 0.375, 0.4439, 0.375, 0.4439, 0.2991, 0.416, 0.2969, 0.375, 0.9595, 0.3814, 0.9686, 0.382, 0.875, 0.25, 0.75, 0.382, 0.875, 0.3814, 0.9686, 0.3878, 0.9777, 0.3938, 0.8756, 0.416, 0.2031, 0.4439, 0.2009, 0.4439, 0.1255, 0.4165, 0.1254, 0.3878, 0.7723, 0.3814, 0.7814, 0.382, 0.875, 0.3938, 0.8756, 0.416, 0.2969, 0.4439, 0.2991, 0.4439, 0.25, 0.4159, 0.25, 0.3878, 0.2277, 0.416, 0.2031, 0.4165, 0.1254, 0.3938, 0.1251, 0.4439, 0.2009, 0.416, 0.2031, 0.4159, 0.25, 0.4439, 0.25, 0.3814, 0.2814, 0.3878, 0.2723, 0.1362, 0.5112, 0.1407, 0.5157, 0.3878, 0.2277, 0.3878, 0.25, 0.4159, 0.25, 0.416, 0.2031, 0.4159, 0.25, 0.3878, 0.25, 0.3878, 0.2723, 0.416, 0.2969, 0.3345, 0.5, 0.3544, 0.5194, 0.3548, 0.5202, 0.375, 0.4595, 0.1473, 0.5, 0.3814, 0.2814, 0.3812, 0.281, 0.386, 0.2686, 0.3812, 0.281, 0.1564, 0.5, 0.1655, 0.5, 0.375, 0.2905, 0.4439, 0.5491, 0.416, 0.5469, 0.4165, 0.625, 0.4439, 0.625, 0.3878, 0.7277, 0.375, 0.7186, 0.3593, 0.7343, 0.3878, 0.75, 0.3527, 0.5, 0.3878, 0.5, 0.3875, 0.5, 0.386, 0.4814, 0.3875, 0.5, 0.3638, 0.5112, 0.3878, 0.5223, 0.386, 0.5186, 0.386, 0.4814, 0.3812, 0.469, 0.3436, 0.5, 0.3878, 0.4777, 0.3878, 0.9777, 0.1564, 0.75, 0.1407, 0.7343, 0.3878, 0.01117, 0.375, 0.7095, 0.3814, 0.7186, 0.3808, 0.7198, 0.3712, 0.7177, 0.3808, 0.7198, 0.375, 0.7186, 0.3878, 0.7277, 0.386, 0.7314, 0.4989, 0.7002, 0.4988, 0.6247, 0.5, 0.625, 0.5, 0.7277, 0.1655, 0.75, 0.3814, 0.9686, 0.3814, 0.9686, 0.1655, 0.75, 0.3814, 0.9686, 0.1564, 0.75, 0.3878, 0.0, 0.3878, 0.9777, 0.465, 0.7723, 0.4861, 0.7723, 0.4884, 0.759, 0.4745, 0.748, 0.1655, 0.75, 0.1452, 0.7298, 0.1452, 0.7298, 0.375, 0.9595, 0.4167, 0.375, 0.4166, 0.2984, 0.4439, 0.2991, 0.4439, 0.375, 0.4884, 0.759, 0.5, 0.7512, 0.5, 0.7394, 0.4745, 0.748, 0.5, 0.7277, 0.4726, 0.7029, 0.4745, 0.748, 0.5, 0.7394, 0.4726, 0.7029, 0.4442, 0.7009, 0.4444, 0.7473, 0.4745, 0.748, 0.386, 0.7686, 0.3875, 0.75, 0.3638, 0.7388, 0.3878, 0.7723, 0.375, 0.7905, 0.3436, 0.75, 0.3593, 0.7343, 0.3548, 0.7298, 0.3814, 0.7814, 0.3878, 0.7723, 0.3638, 0.7388, 0.3593, 0.7343, 0.3544, 0.5194, 0.3712, 0.5323, 0.375, 0.5405, 0.3548, 0.5202, 0.375, 0.7095, 0.3548, 0.7298, 0.3593, 0.7343, 0.3814, 0.7186, 0.1452, 0.5202, 0.375, 0.2905, 0.1655, 0.5, 0.1452, 0.5202, 0.3548, 0.5202, 0.375, 0.5405, 0.3712, 0.5323, 0.3544, 0.5194, 0.3544, 0.7306, 0.375, 0.7905, 0.3345, 0.75, 0.3548, 0.7298, 0.3808, 0.5302, 0.386, 0.5186, 0.375, 0.5223, 0.3814, 0.5314, 0.375, 0.5405, 0.375, 0.5314, 0.3593, 0.5157, 0.3548, 0.5202, 0.3814, 0.5314, 0.3878, 0.5223, 0.3638, 0.5112, 0.3593, 0.5157, 0.3878, 0.4777, 0.3436, 0.5, 0.3593, 0.5157, 0.3878, 0.5, 0.3345, 0.5, 0.3548, 0.5202, 0.3593, 0.5157, 0.3814, 0.4686, 0.4439, 0.7723, 0.416, 0.7946, 0.4165, 0.8772, 0.4439, 0.875, 0.416, 0.05029, 0.4159, 0.01434, 0.3878, 0.01117, 0.3878, 0.02233, 0.1452, 0.7298, 0.375, 0.04045, 0.125, 0.7095, 0.1452, 0.7298, 0.125, 0.5405, 0.1452, 0.5202, 0.1452, 0.5202, 0.375, 0.2095, 0.3814, 0.7186, 0.375, 0.7095, 0.3712, 0.7177, 0.3808, 0.7198, 0.386, 0.2686, 0.3875, 0.25, 0.1362, 0.5112, 0.3878, 0.2723, 0.3875, 0.25, 0.386, 0.2314, 0.125, 0.5223, 0.3878, 0.25, 0.375, 0.04045, 0.3812, 0.03133, 0.125, 0.7186, 0.125, 0.7095, 0.3878, 0.2277, 0.125, 0.5314, 0.1407, 0.5157, 0.3878, 0.25, 0.125, 0.5405, 0.1452, 0.5202, 0.1407, 0.5157, 0.3814, 0.2186, 0.472, 0.5, 0.4439, 0.5, 0.4439, 0.5491, 0.472, 0.5469, 0.3812, 0.03133, 0.386, 0.02175, 0.125, 0.7277, 0.3814, 0.03139, 0.3878, 0.7723, 0.3878, 0.75, 0.3875, 0.75, 0.386, 0.7686, 0.1655, 0.75, 0.1452, 0.7298, 0.1452, 0.7298, 0.375, 0.9595, 0.3876, 0.01111, 0.3878, 0.9777, 0.1473, 0.75, 0.3878, 0.01117, 0.386, 0.02175, 0.3876, 0.01111, 0.1362, 0.7388, 0.3878, 0.02233, 0.375, 0.04045, 0.125, 0.7186, 0.1407, 0.7343, 0.1452, 0.7298, 0.3814, 0.03139, 0.3878, 0.02233, 0.1362, 0.7388, 0.1407, 0.7343, 0.4439, 0.9777, 0.4159, 0.0, 0.4159, 0.01434, 0.4444, 0.01495, 0.4159, 0.01434, 0.4159, 0.9777, 0.3878, 0.0, 0.3878, 0.01117, 0.4861, 0.7723, 0.4926, 0.7618, 0.4884, 0.759, 0.4861, 0.7723, 0.1655, 0.75, 0.1452, 0.7298, 0.1407, 0.7343, 0.3814, 0.9686, 0.3875, 0.75, 0.386, 0.7314, 0.375, 0.7277, 0.3878, 0.75, 0.4439, 0.5, 0.472, 0.5, 0.472, 0.4531, 0.4439, 0.4509, 0.3548, 0.7298, 0.375, 0.7905, 0.3345, 0.75, 0.3544, 0.7306, 0.3878, 0.01117, 0.3878, 0.9777, 0.3878, 0.0, 0.3876, 0.01111, 0.4439, 0.9777, 0.4437, 0.8782, 0.4439, 0.875, 0.4439, 0.0, 0.3878, 0.02233, 0.3878, 0.01117, 0.3876, 0.01111, 0.386, 0.02175, 0.472, 0.625, 0.4439, 0.625, 0.4442, 0.7009, 0.4726, 0.7029, 0.416, 0.4531, 0.4439, 0.4509, 0.4439, 0.375, 0.4165, 0.375, 0.5, 0.7277, 0.5, 0.625, 0.472, 0.625, 0.4726, 0.7029, 0.472, 0.625, 0.5, 0.625, 0.5, 0.5223, 0.472, 0.5469, 0.472, 0.625, 0.472, 0.5469, 0.4439, 0.5491, 0.4439, 0.625, 0.4439, 0.4509, 0.472, 0.4531, 0.472, 0.375, 0.4439, 0.375, 0.4988, 0.375, 0.4988, 0.2969, 0.5, 0.2723, 0.5, 0.375, 0.5, 0.4777, 0.5, 0.375, 0.472, 0.375, 0.472, 0.4531, 0.472, 0.375, 0.5, 0.375, 0.5, 0.2723, 0.472, 0.2969, 0.4439, 0.2991, 0.472, 0.2969, 0.472, 0.25, 0.4439, 0.25, 0.472, 0.375, 0.472, 0.2969, 0.4439, 0.2991, 0.4439, 0.375, 0.4439, 0.2009, 0.472, 0.2031, 0.472, 0.1254, 0.4439, 0.1255, 0.4988, 0.1256, 0.4989, 0.05177, 0.5, 0.02233, 0.5, 0.125, 0.5, 0.2277, 0.5, 0.125, 0.472, 0.1254, 0.472, 0.2031, 0.472, 0.1254, 0.5, 0.125, 0.5, 0.02233, 0.4726, 0.05041, 0.4442, 0.05282, 0.4726, 0.05041, 0.4745, 0.01344, 0.4444, 0.01495, 0.472, 0.1254, 0.4726, 0.05041, 0.4442, 0.05282, 0.4439, 0.1255, 0.4442, 0.05282, 0.416, 0.05029, 0.4165, 0.1254, 0.4439, 0.1255, 0.4165, 0.1254, 0.416, 0.05029, 0.3878, 0.02233, 0.3938, 0.1251, 0.4988, 0.5469, 0.4988, 0.5, 0.5, 0.5, 0.5, 0.5223, 0.4439, 0.25, 0.472, 0.25, 0.472, 0.2031, 0.4439, 0.2009, 0.4988, 0.4531, 0.4988, 0.375, 0.5, 0.375, 0.5, 0.4777, 0.375, 0.04045, 0.3814, 0.03139, 0.3812, 0.03133, 0.125, 0.7095, 0.4745, 0.01344, 0.465, 0.0, 0.4439, 0.0, 0.4444, 0.01495, 0.4988, 0.2969, 0.4988, 0.25, 0.5, 0.25, 0.5, 0.2723, 0.4159, 0.0, 0.4439, 0.9777, 0.4439, 0.875, 0.4165, 0.8772, 0.4726, 0.05041, 0.5, 0.02233, 0.5, 0.01644, 0.4745, 0.01344, 0.3814, 0.9686, 0.1655, 0.75, 0.375, 0.9595, 0.3814, 0.9686, 0.4988, 0.25, 0.4988, 0.2031, 0.5, 0.2277, 0.5, 0.25, 0.5, 0.2723, 0.5, 0.25, 0.472, 0.25, 0.472, 0.2969, 0.5, 0.25, 0.5, 0.2277, 0.472, 0.2031, 0.472, 0.25, 0.4988, 0.2031, 0.4988, 0.1256, 0.5, 0.125, 0.5, 0.2277, 0.4988, 0.5, 0.4988, 0.4531, 0.5, 0.4777, 0.5, 0.5, 0.5, 0.5223, 0.5, 0.5, 0.472, 0.5, 0.472, 0.5469, 0.5, 0.5, 0.5, 0.4777, 0.472, 0.4531, 0.472, 0.5, 0.3866, 0.4792, 0.3813, 0.466, 0.3819, 0.4411, 0.393, 0.4569, 0.3878, 0.5223, 0.3878, 0.5, 0.3875, 0.5, 0.386, 0.5186, 0.3712, 0.7177, 0.3544, 0.7306, 0.3548, 0.7298, 0.375, 0.7095, 0.4861, 0.0, 0.4926, 0.005248, 0.4931, 0.004908, 0.4861, 0.0, 0.148, 0.523, 0.375, 0.2905, 0.1655, 0.5, 0.1709, 0.5459, 0.4926, 0.7618, 0.4861, 0.7723, 0.4861, 0.7723, 0.4931, 0.7625, 0.4927, 0.739, 0.5, 0.7527, 0.4931, 0.7625, 0.4744, 0.7481, 0.5, 0.01019, 0.4926, 0.005248, 0.4884, 0.006671, 0.5, 0.01055, 0.4931, 0.7625, 0.4861, 0.7723, 0.4675, 0.7687, 0.4744, 0.7481, 0.3712, 0.5323, 0.3808, 0.5302, 0.375, 0.5314, 0.375, 0.5405, 0.4926, 0.005248, 0.5, 0.01019, 0.5, 0.009816, 0.4931, 0.004908, 0.4861, 0.0, 0.4931, 0.004908, 0.4745, 0.01377, 0.4674, 0.002866, 0.4931, 0.004908, 0.5, 0.009816, 0.4927, 0.01879, 0.4745, 0.01377, 0.3866, 0.5208, 0.3884, 0.5, 0.3963, 0.5, 0.393, 0.5431, 0.4989, 0.05177, 0.491, 0.05391, 0.4927, 0.01879, 0.4991, 0.01946, 0.148, 0.727, 0.144, 0.731, 0.375, 0.04045, 0.125, 0.7095, 0.3513, 0.7274, 0.3559, 0.7312, 0.375, 0.7905, 0.3345, 0.75, 0.5, 0.752, 0.5, 0.7527, 0.4927, 0.739, 0.4991, 0.737, 0.5, 0.7512, 0.5, 0.752, 0.4991, 0.737, 0.5, 0.7394, 0.3812, 0.781, 0.386, 0.7686, 0.3527, 0.75, 0.3814, 0.7814, 0.125, 0.5405, 0.1452, 0.5202, 0.1452, 0.5202, 0.375, 0.2095, 0.5, 0.7394, 0.4991, 0.737, 0.4989, 0.7002, 0.5, 0.7277, 0.5, 0.01055, 0.4884, 0.006671, 0.4745, 0.01344, 0.5, 0.01644, 0.4884, 0.006671, 0.4861, 0.0, 0.465, 0.0, 0.4745, 0.01344, 0.3884, 0.75, 0.3638, 0.7388, 0.3878, 0.7277, 0.3866, 0.7292, 0.4744, 0.7481, 0.4675, 0.7687, 0.443, 0.7917, 0.4444, 0.7486, 0.4991, 0.01946, 0.5, 0.01019, 0.5, 0.01055, 0.5, 0.01644, 0.3878, 0.2277, 0.3814, 0.2186, 0.3812, 0.219, 0.386, 0.2314, 0.3513, 0.5226, 0.3694, 0.5354, 0.3588, 0.5621, 0.3271, 0.5474, 0.3866, 0.2292, 0.3813, 0.216, 0.3819, 0.1911, 0.393, 0.2069, 0.125, 0.5405, 0.148, 0.523, 0.1709, 0.5459, 0.375, 0.2095, 0.5, 0.752, 0.4926, 0.7618, 0.4931, 0.7625, 0.5, 0.7527, 0.3345, 0.75, 0.3814, 0.7814, 0.3813, 0.784, 0.3345, 0.75, 0.3878, 0.9777, 0.3814, 0.9686, 0.3814, 0.9686, 0.3878, 0.0, 0.375, 0.5405, 0.3814, 0.5314, 0.3807, 0.5336, 0.3694, 0.5354, 0.4907, 0.1256, 0.491, 0.05391, 0.4989, 0.05177, 0.4988, 0.1256, 0.4907, 0.375, 0.4907, 0.2991, 0.4988, 0.2969, 0.4988, 0.375, 0.4907, 0.6247, 0.4907, 0.5491, 0.4988, 0.5469, 0.4988, 0.6247, 0.3813, 0.466, 0.3345, 0.5, 0.375, 0.4595, 0.3819, 0.4411, 0.3513, 0.7274, 0.375, 0.7905, 0.3345, 0.75, 0.3271, 0.7026, 0.3866, 0.7292, 0.3807, 0.7164, 0.3799, 0.6896, 0.393, 0.7069, 0.1406, 0.5156, 0.3878, 0.25, 0.3878, 0.2723, 0.1564, 0.5, 0.3807, 0.7164, 0.3694, 0.7146, 0.3588, 0.6879, 0.3799, 0.6896, 0.148, 0.727, 0.375, 0.04045, 0.125, 0.7095, 0.1709, 0.7041, 0.3694, 0.5354, 0.3807, 0.5336, 0.3799, 0.5604, 0.3588, 0.5621, 0.3878, 0.9777, 0.3814, 0.966, 0.3816, 0.9426, 0.3878, 0.0, 0.3814, 0.966, 0.1655, 0.75, 0.375, 0.9595, 0.3816, 0.9426, 0.3866, 0.2708, 0.3884, 0.25, 0.3963, 0.25, 0.393, 0.2931, 0.4439, 0.625, 0.4167, 0.625, 0.4166, 0.5484, 0.4439, 0.5491, 0.4362, 0.8777, 0.4158, 0.878, 0.4163, 0.7976, 0.443, 0.7917, 0.4444, 0.01499, 0.4745, 0.01377, 0.4715, 0.05297, 0.4442, 0.0528, 0.4988, 0.6247, 0.4988, 0.5469, 0.5, 0.5223, 0.5, 0.625, 0.3813, 0.216, 0.125, 0.5405, 0.375, 0.2095, 0.3819, 0.1911, 0.4884, 0.759, 0.4926, 0.7618, 0.5, 0.752, 0.5, 0.7512, 0.3878, 0.4777, 0.3814, 0.4686, 0.3812, 0.469, 0.386, 0.4814, 0.3345, 0.5, 0.3548, 0.5202, 0.3544, 0.5194, 0.375, 0.4595, 0.3878, 0.2723, 0.3878, 0.25, 0.3875, 0.25, 0.386, 0.2686, 0.0, 0.0, 1.0, 0.0, 1.0, 1.0, 0.0, 1.0, 0.0, 0.0, 0.0, 0.0, 0.0, 0.0, 0.0, 0.0, 0.0, 0.0, 0.0, 0.0, 0.0, 0.0, 0.0, 0.0, 0.0, 0.0, 0.0, 0.0, 0.0, 0.0, 0.0, 0.0, 0.0, 0.0, 0.0, 0.0, 0.0, 0.0, 0.0, 0.0, 0.0, 0.0, 0.0, 0.0, 0.0, 0.0, 0.0, 0.0, 0.0, 0.0, 0.0, 0.0, 0.0, 0.0, 0.0, 0.0, 0.0, 0.0, 0.0, 0.0, 0.0, 0.0, 0.0, 0.0, 0.0, 0.0, 0.0, 0.0, 0.0, 0.0, 0.0, 0.0, 0.0, 0.0, 0.0, 0.0, 0.0, 0.0, 0.0, 0.0, 0.0, 0.0, 0.0, 0.0, 0.0, 0.0, 0.0, 0.0, 0.0, 0.0, 0.0, 0.0, 0.0, 0.0, 0.0, 0.0, 0.0, 0.0, 0.0, 0.0, 0.0, 0.0, 0.0, 0.0])
me_housecaixadeareia1.use_remesh_fix_poles = True
me_housecaixadeareia1.use_remesh_preserve_attributes = False
me_housecaixadeareia1.update()

# ---- objects
ob_housecaixadeareia1 = bpy.data.objects.new('HouseCaixadeAreia1', me_housecaixadeareia1)

# ---- transforms, parenting, visibility, modifiers, constraints
ob_housecaixadeareia1.location = (0.0, 0.0, 0.0)

# ---- collection membership
col_collection.objects.link(ob_housecaixadeareia1)

# ---- scene / render settings (as saved in the file)
scene.frame_start = 1; scene.frame_end = 250; scene.frame_set(1)
scene.render.engine = 'BLENDER_EEVEE_NEXT'
scene.cycles.sampling_pattern = 'TABULATED_SOBOL'
scene.cycles.use_light_tree = False
scene.view_settings.view_transform = 'Filmic'
bpy.context.view_layer.update()

# ---- added for rendering (the .blend has no active camera and no usable light): camera, sun
cam_auto = bpy.data.cameras.new('AutoCamera')
cam_auto.lens = 50.0
cam_auto.sensor_width = 36.0
cam_auto.clip_end = 1000.0
ob_auto_camera = bpy.data.objects.new('AutoCamera', cam_auto)
scene.collection.objects.link(ob_auto_camera)
ob_auto_camera.location = (5.4767, -6.56964, 5.35665)
ob_auto_camera.rotation_euler = (1.09748, -7.21219e-08, 0.694738)
scene.camera = ob_auto_camera
light_auto_sun = bpy.data.lights.new('AutoSun', 'SUN')
light_auto_sun.energy = 3.0
light_auto_sun.angle = 0.0523599
ob_auto_sun = bpy.data.objects.new('AutoSun', light_auto_sun)
scene.collection.objects.link(ob_auto_sun)
ob_auto_sun.rotation_euler = (0.872665, 0.174533, 0.523599)
bpy.context.view_layer.update()
